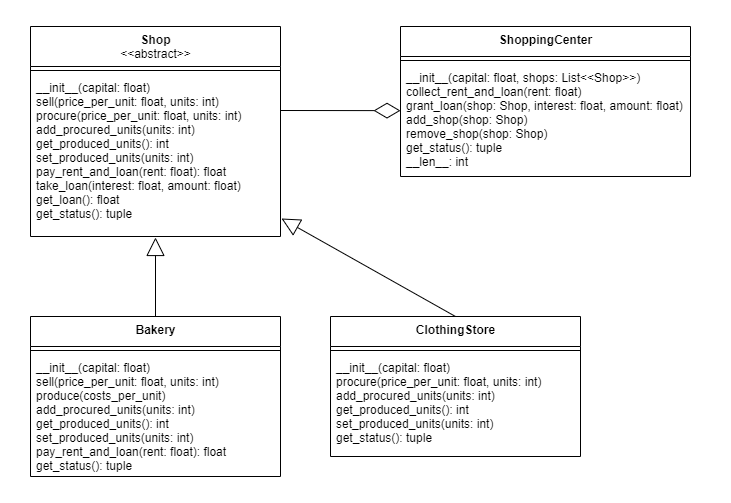

The diagram above was exported from draw.io. Its source (the exported page's mxGraphModel, read from the mxfile embedded in the PNG):
<mxGraphModel dx="1422" dy="794" grid="1" gridSize="10" guides="1" tooltips="1" connect="1" arrows="1" fold="1" page="1" pageScale="1" pageWidth="850" pageHeight="1100" math="0" shadow="0">
  <root>
    <mxCell id="0" />
    <mxCell id="1" parent="0" />
    <mxCell id="QtmwDNepcpxvQSHeZJK7-1" value="&lt;b&gt;Shop&lt;br&gt;&lt;/b&gt;&amp;lt;&amp;lt;abstract&amp;gt;&amp;gt;" style="swimlane;fontStyle=0;align=center;verticalAlign=top;childLayout=stackLayout;horizontal=1;startSize=40;horizontalStack=0;resizeParent=1;resizeParentMax=0;resizeLast=0;collapsible=1;marginBottom=0;html=1;" parent="1" vertex="1">
      <mxGeometry x="110" y="60" width="250" height="210" as="geometry" />
    </mxCell>
    <mxCell id="QtmwDNepcpxvQSHeZJK7-3" value="" style="line;strokeWidth=1;fillColor=none;align=left;verticalAlign=middle;spacingTop=-1;spacingLeft=3;spacingRight=3;rotatable=0;labelPosition=right;points=[];portConstraint=eastwest;" parent="QtmwDNepcpxvQSHeZJK7-1" vertex="1">
      <mxGeometry y="40" width="250" height="8" as="geometry" />
    </mxCell>
    <mxCell id="QtmwDNepcpxvQSHeZJK7-4" value="__init__(capital: float)&#10;sell(price_per_unit: float, units: int)&#10;procure(price_per_unit: float, units: int)&#10;add_procured_units(units: int)&#10;get_produced_units(): int&#10;set_produced_units(units: int)&#10;pay_rent_and_loan(rent: float): float&#10;take_loan(interest: float, amount: float)&#10;get_loan(): float&#10;get_status(): tuple " style="text;strokeColor=none;fillColor=none;align=left;verticalAlign=top;spacingLeft=4;spacingRight=4;overflow=hidden;rotatable=0;points=[[0,0.5],[1,0.5]];portConstraint=eastwest;" parent="QtmwDNepcpxvQSHeZJK7-1" vertex="1">
      <mxGeometry y="48" width="250" height="162" as="geometry" />
    </mxCell>
    <mxCell id="QtmwDNepcpxvQSHeZJK7-11" value="&lt;b&gt;Bakery&lt;/b&gt;" style="swimlane;fontStyle=0;align=center;verticalAlign=top;childLayout=stackLayout;horizontal=1;startSize=30;horizontalStack=0;resizeParent=1;resizeParentMax=0;resizeLast=0;collapsible=1;marginBottom=0;html=1;" parent="1" vertex="1">
      <mxGeometry x="110" y="350" width="250" height="160" as="geometry" />
    </mxCell>
    <mxCell id="QtmwDNepcpxvQSHeZJK7-12" value="" style="line;strokeWidth=1;fillColor=none;align=left;verticalAlign=middle;spacingTop=-1;spacingLeft=3;spacingRight=3;rotatable=0;labelPosition=right;points=[];portConstraint=eastwest;" parent="QtmwDNepcpxvQSHeZJK7-11" vertex="1">
      <mxGeometry y="30" width="250" height="8" as="geometry" />
    </mxCell>
    <mxCell id="QtmwDNepcpxvQSHeZJK7-13" value="__init__(capital: float)&#10;sell(price_per_unit: float, units: int)&#10;produce(costs_per_unit)&#10;add_procured_units(units: int)&#10;get_produced_units(): int&#10;set_produced_units(units: int)&#10;pay_rent_and_loan(rent: float): float&#10;get_status(): tuple " style="text;strokeColor=none;fillColor=none;align=left;verticalAlign=top;spacingLeft=4;spacingRight=4;overflow=hidden;rotatable=0;points=[[0,0.5],[1,0.5]];portConstraint=eastwest;" parent="QtmwDNepcpxvQSHeZJK7-11" vertex="1">
      <mxGeometry y="38" width="250" height="122" as="geometry" />
    </mxCell>
    <mxCell id="QtmwDNepcpxvQSHeZJK7-15" value="" style="endArrow=block;endSize=16;endFill=0;html=1;rounded=0;fontSize=13;exitX=0.5;exitY=0;exitDx=0;exitDy=0;entryX=0.5;entryY=1.006;entryDx=0;entryDy=0;entryPerimeter=0;" parent="1" source="QtmwDNepcpxvQSHeZJK7-11" target="QtmwDNepcpxvQSHeZJK7-4" edge="1">
      <mxGeometry x="0.125" y="60" width="160" relative="1" as="geometry">
        <mxPoint x="390" y="270" as="sourcePoint" />
        <mxPoint x="550" y="270" as="targetPoint" />
        <mxPoint as="offset" />
      </mxGeometry>
    </mxCell>
    <mxCell id="QtmwDNepcpxvQSHeZJK7-16" value="&lt;b&gt;ClothingStore&lt;/b&gt;" style="swimlane;fontStyle=0;align=center;verticalAlign=top;childLayout=stackLayout;horizontal=1;startSize=30;horizontalStack=0;resizeParent=1;resizeParentMax=0;resizeLast=0;collapsible=1;marginBottom=0;html=1;" parent="1" vertex="1">
      <mxGeometry x="410" y="350" width="250" height="140" as="geometry" />
    </mxCell>
    <mxCell id="QtmwDNepcpxvQSHeZJK7-17" value="" style="line;strokeWidth=1;fillColor=none;align=left;verticalAlign=middle;spacingTop=-1;spacingLeft=3;spacingRight=3;rotatable=0;labelPosition=right;points=[];portConstraint=eastwest;" parent="QtmwDNepcpxvQSHeZJK7-16" vertex="1">
      <mxGeometry y="30" width="250" height="8" as="geometry" />
    </mxCell>
    <mxCell id="QtmwDNepcpxvQSHeZJK7-18" value="__init__(capital: float)&#10;procure(price_per_unit: float, units: int)&#10;add_procured_units(units: int)&#10;get_produced_units(): int&#10;set_produced_units(units: int)&#10;get_status(): tuple " style="text;strokeColor=none;fillColor=none;align=left;verticalAlign=top;spacingLeft=4;spacingRight=4;overflow=hidden;rotatable=0;points=[[0,0.5],[1,0.5]];portConstraint=eastwest;" parent="QtmwDNepcpxvQSHeZJK7-16" vertex="1">
      <mxGeometry y="38" width="250" height="102" as="geometry" />
    </mxCell>
    <mxCell id="QtmwDNepcpxvQSHeZJK7-19" value="&lt;b&gt;ShoppingCenter&lt;/b&gt;" style="swimlane;fontStyle=0;align=center;verticalAlign=top;childLayout=stackLayout;horizontal=1;startSize=30;horizontalStack=0;resizeParent=1;resizeParentMax=0;resizeLast=0;collapsible=1;marginBottom=0;html=1;" parent="1" vertex="1">
      <mxGeometry x="480" y="60" width="290" height="150" as="geometry" />
    </mxCell>
    <mxCell id="QtmwDNepcpxvQSHeZJK7-20" value="" style="line;strokeWidth=1;fillColor=none;align=left;verticalAlign=middle;spacingTop=-1;spacingLeft=3;spacingRight=3;rotatable=0;labelPosition=right;points=[];portConstraint=eastwest;" parent="QtmwDNepcpxvQSHeZJK7-19" vertex="1">
      <mxGeometry y="30" width="290" height="8" as="geometry" />
    </mxCell>
    <mxCell id="QtmwDNepcpxvQSHeZJK7-21" value="__init__(capital: float, shops: List&lt;&lt;Shop&gt;&gt;)&#10;collect_rent_and_loan(rent: float)&#10;grant_loan(shop: Shop, interest: float, amount: float)&#10;add_shop(shop: Shop)&#10;remove_shop(shop: Shop)&#10;get_status(): tuple&#10;__len__: int" style="text;strokeColor=none;fillColor=none;align=left;verticalAlign=top;spacingLeft=4;spacingRight=4;overflow=hidden;rotatable=0;points=[[0,0.5],[1,0.5]];portConstraint=eastwest;" parent="QtmwDNepcpxvQSHeZJK7-19" vertex="1">
      <mxGeometry y="38" width="290" height="112" as="geometry" />
    </mxCell>
    <mxCell id="QtmwDNepcpxvQSHeZJK7-22" value="" style="endArrow=block;endSize=16;endFill=0;html=1;rounded=0;fontSize=13;exitX=0.5;exitY=0;exitDx=0;exitDy=0;" parent="1" source="QtmwDNepcpxvQSHeZJK7-16" edge="1">
      <mxGeometry x="0.125" y="60" width="160" relative="1" as="geometry">
        <mxPoint x="520" y="329.03" as="sourcePoint" />
        <mxPoint x="361" y="252" as="targetPoint" />
        <mxPoint as="offset" />
      </mxGeometry>
    </mxCell>
    <mxCell id="QtmwDNepcpxvQSHeZJK7-23" value="" style="endArrow=diamondThin;endFill=0;endSize=24;html=1;rounded=0;fontSize=13;entryX=0;entryY=0.412;entryDx=0;entryDy=0;entryPerimeter=0;" parent="1" target="QtmwDNepcpxvQSHeZJK7-21" edge="1">
      <mxGeometry width="160" relative="1" as="geometry">
        <mxPoint x="360" y="144" as="sourcePoint" />
        <mxPoint x="520" y="140" as="targetPoint" />
      </mxGeometry>
    </mxCell>
    <mxCell id="QtmwDNepcpxvQSHeZJK7-25" value="&lt;font color=&quot;#ffffff&quot;&gt;Title&lt;/font&gt;" style="text;align=center;fontStyle=1;verticalAlign=middle;spacingLeft=3;spacingRight=3;strokeColor=none;rotatable=0;points=[[0,0.5],[1,0.5]];portConstraint=eastwest;fontSize=13;html=1;" parent="1" vertex="1">
      <mxGeometry x="80" y="510" width="80" height="26" as="geometry" />
    </mxCell>
    <mxCell id="QtmwDNepcpxvQSHeZJK7-26" value="&lt;font color=&quot;#ffffff&quot;&gt;Title&lt;/font&gt;" style="text;align=center;fontStyle=1;verticalAlign=middle;spacingLeft=3;spacingRight=3;strokeColor=none;rotatable=0;points=[[0,0.5],[1,0.5]];portConstraint=eastwest;fontSize=13;html=1;" parent="1" vertex="1">
      <mxGeometry x="80" y="34" width="80" height="26" as="geometry" />
    </mxCell>
    <mxCell id="QtmwDNepcpxvQSHeZJK7-27" value="&lt;font color=&quot;#ffffff&quot;&gt;Title&lt;/font&gt;" style="text;align=center;fontStyle=1;verticalAlign=middle;spacingLeft=3;spacingRight=3;strokeColor=none;rotatable=0;points=[[0,0.5],[1,0.5]];portConstraint=eastwest;fontSize=13;html=1;" parent="1" vertex="1">
      <mxGeometry x="730" y="34" width="80" height="26" as="geometry" />
    </mxCell>
    <mxCell id="QtmwDNepcpxvQSHeZJK7-28" value="&lt;font color=&quot;#ffffff&quot;&gt;Title&lt;/font&gt;" style="text;align=center;fontStyle=1;verticalAlign=middle;spacingLeft=3;spacingRight=3;strokeColor=none;rotatable=0;points=[[0,0.5],[1,0.5]];portConstraint=eastwest;fontSize=13;html=1;" parent="1" vertex="1">
      <mxGeometry x="730" y="510" width="80" height="26" as="geometry" />
    </mxCell>
  </root>
</mxGraphModel>